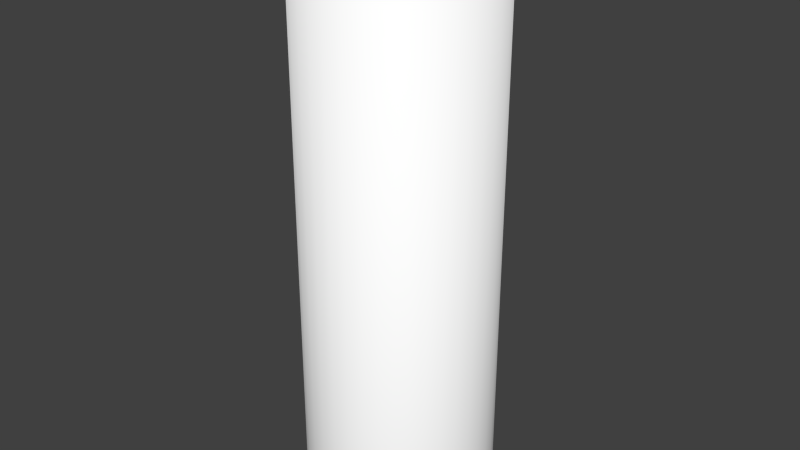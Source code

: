 # Source: search2.blend  (saved by Blender 2.77.0; exported with 4.5.12 LTS)
import bpy
from mathutils import Matrix  # noqa: F401  (used for matrix-valued properties, if any)

bpy.ops.wm.read_factory_settings(use_empty=True)
scene = bpy.context.scene
scene.name = 'Scene'

# ---- collections
col_collection_1 = bpy.data.collections.new('Collection 1'); scene.collection.children.link(col_collection_1)

# ---- materials (node trees are filled in below, after node groups)
mat_colobotmesh_mat_1 = bpy.data.materials.new('ColobotMesh_mat_1')
mat_colobotmesh_mat_1.alpha_threshold = 0.0
mat_colobotmesh_mat_1.use_transparent_shadow = False
mat_colobotmesh_mat_1.diffuse_color = (1.0, 1.0, 1.0, 1.0)
mat_colobotmesh_mat_1.specular_color = (0.0, 0.0, 0.0)
mat_colobotmesh_mat_1.roughness = 0.5
mat_colobotmesh_mat_2 = bpy.data.materials.new('ColobotMesh_mat_2')
mat_colobotmesh_mat_2.alpha_threshold = 0.0
mat_colobotmesh_mat_2.use_transparent_shadow = False
mat_colobotmesh_mat_2.diffuse_color = (0.3, 0.3, 0.3, 1.0)
mat_colobotmesh_mat_2.specular_color = (0.0, 0.0, 0.0)
mat_colobotmesh_mat_2.roughness = 0.5

# ---- material node trees

# ---- world
world_world = bpy.data.worlds.new('World'); scene.world = world_world
world_world.color = (0.05088, 0.05088, 0.05088)
world_world.use_sun_shadow = False
world_world.sun_shadow_jitter_overblur = 0.0
world_world.cycles.sampling_method = 'NONE'
world_world.cycles.sample_map_resolution = 256

# ---- meshes
me_colobotmesh = bpy.data.meshes.new('ColobotMesh_')
me_colobotmesh.from_pydata([(-9.934e-09, -0.006743, -1.0), (-9.934e-09, 5.993, -1.0), (0.1736, -0.006743, -0.9848), (0.1736, 5.993, -0.9848), (0.342, -0.006743, -0.9397), (0.342, 5.993, -0.9397), (0.5, -0.006743, -0.866), (0.5, 5.993, -0.866), (0.6428, -0.006743, -0.766), (0.6428, 5.993, -0.766), (0.766, -0.006743, -0.6428), (0.766, 5.993, -0.6428), (0.866, -0.006743, -0.5), (0.866, 5.993, -0.5), (0.9397, -0.006743, -0.342), (0.9397, 5.993, -0.342), (0.9848, -0.006743, -0.1736), (0.9848, 5.993, -0.1736), (1.0, -0.006743, 0.0), (1.0, 5.993, 0.0), (0.9848, -0.006743, 0.1736), (0.9848, 5.993, 0.1736), (0.9397, -0.006743, 0.342), (0.9397, 5.993, 0.342), (0.866, -0.006743, 0.5), (0.866, 5.993, 0.5), (0.766, -0.006743, 0.6428), (0.766, 5.993, 0.6428), (0.6428, -0.006743, 0.766), (0.6428, 5.993, 0.766), (0.5, -0.006743, 0.866), (0.5, 5.993, 0.866), (0.342, -0.006743, 0.9397), (0.342, 5.993, 0.9397), (0.1736, -0.006743, 0.9848), (0.1736, 5.993, 0.9848), (3.795e-07, -0.006743, 1.0), (3.795e-07, 5.993, 1.0), (-0.1736, -0.006743, 0.9848), (-0.1736, 5.993, 0.9848), (-0.342, -0.006743, 0.9397), (-0.342, 5.993, 0.9397), (-0.5, -0.006743, 0.866), (-0.5, 5.993, 0.866), (-0.6428, -0.006743, 0.766), (-0.6428, 5.993, 0.766), (-0.766, -0.006743, 0.6428), (-0.766, 5.993, 0.6428), (-0.866, -0.006743, 0.5), (-0.866, 5.993, 0.5), (-0.9397, -0.006743, 0.342), (-0.9397, 5.993, 0.342), (-0.9848, -0.006743, 0.1736), (-0.9848, 5.993, 0.1736), (-1.0, -0.006743, 4.768e-07), (-1.0, 5.993, 4.768e-07), (-0.9848, -0.006743, -0.1736), (-0.9848, 5.993, -0.1736), (-0.9397, -0.006743, -0.342), (-0.9397, 5.993, -0.342), (-0.866, -0.006743, -0.5), (-0.866, 5.993, -0.5), (-0.766, -0.006743, -0.6428), (-0.766, 5.993, -0.6428), (-0.6428, -0.006743, -0.766), (-0.6428, 5.993, -0.766), (-0.5, -0.006743, -0.866), (-0.5, 5.993, -0.866), (-0.342, -0.006743, -0.9397), (-0.342, 5.993, -0.9397), (-0.1736, -0.006743, -0.9848), (-0.1736, 5.993, -0.9848)], [], [(0, 70, 71, 1), (8, 6, 7, 9), (68, 66, 67, 69), (28, 26, 27, 29), (64, 62, 63, 65), (48, 46, 47, 49), (24, 22, 23, 25), (56, 54, 55, 57), (22, 20, 21, 23), (54, 52, 53, 55), (52, 50, 51, 53), (26, 24, 25, 27), (12, 10, 11, 13), (40, 38, 39, 41), (66, 64, 65, 67), (34, 32, 33, 35), (70, 68, 69, 71), (38, 36, 37, 39), (2, 0, 1, 3), (42, 40, 41, 43), (46, 44, 45, 47), (30, 28, 29, 31), (58, 56, 57, 59), (62, 60, 61, 63), (14, 12, 13, 15), (60, 58, 59, 61), (18, 16, 17, 19), (20, 18, 19, 21), (16, 14, 15, 17), (50, 48, 49, 51), (10, 8, 9, 11), (44, 42, 43, 45), (6, 4, 5, 7), (32, 30, 31, 33), (51, 49, 47, 45, 43, 41, 39, 37, 35, 33, 31, 29, 27, 25, 23, 21, 19, 17, 15, 13, 11, 9, 7, 5, 3, 1, 71, 69, 67, 65, 63, 61, 59, 57, 55, 53), (36, 34, 35, 37), (4, 2, 3, 5)])
me_colobotmesh.polygons.foreach_set('use_smooth', [1, 1, 1, 1, 1, 1, 1, 1, 1, 1, 1, 1, 1, 1, 1, 1, 1, 1, 1, 1, 1, 1, 1, 1, 1, 1, 1, 1, 1, 1, 1, 1, 1, 1, 0, 1, 1])
_uv = me_colobotmesh.uv_layers.new(name='UV_1')
_uv.uv.foreach_set('vector', [0.0293, 0.873, 0.02474, 0.873, 0.02474, 0.377, 0.02929, 0.377, 0.02018, 0.873, 0.01562, 0.873, 0.01562, 0.377, 0.02018, 0.377, 0.02018, 0.873, 0.01562, 0.873, 0.01562, 0.377, 0.02018, 0.377, 0.01107, 0.873, 0.00651, 0.873, 0.00651, 0.377, 0.01107, 0.377, 0.01107, 0.873, 0.00651, 0.873, 0.00651, 0.377, 0.01107, 0.377, 0.0293, 0.873, 0.02474, 0.873, 0.02474, 0.377, 0.0293, 0.377, 0.0293, 0.873, 0.02474, 0.873, 0.02474, 0.377, 0.0293, 0.377, 0.02018, 0.873, 0.01562, 0.873, 0.01562, 0.377, 0.02018, 0.377, 0.02474, 0.873, 0.02018, 0.873, 0.02018, 0.377, 0.02474, 0.377, 0.01562, 0.873, 0.01107, 0.873, 0.01107, 0.377, 0.01562, 0.377, 0.01107, 0.873, 0.00651, 0.873, 0.006511, 0.377, 0.01107, 0.377, 0.00651, 0.873, 0.001953, 0.873, 0.001953, 0.377, 0.00651, 0.377, 0.0293, 0.873, 0.02474, 0.873, 0.02474, 0.377, 0.0293, 0.377, 0.01107, 0.873, 0.00651, 0.873, 0.006511, 0.377, 0.01107, 0.377, 0.01562, 0.873, 0.01107, 0.873, 0.01107, 0.377, 0.01562, 0.377, 0.02474, 0.873, 0.02018, 0.873, 0.02018, 0.377, 0.02474, 0.377, 0.02474, 0.873, 0.02018, 0.873, 0.02018, 0.377, 0.02474, 0.377, 0.00651, 0.873, 0.001953, 0.873, 0.001954, 0.377, 0.006511, 0.377, 0.00651, 0.873, 0.001953, 0.873, 0.001954, 0.377, 0.006511, 0.377, 0.01562, 0.873, 0.01107, 0.873, 0.01107, 0.377, 0.01562, 0.377, 0.02474, 0.873, 0.02018, 0.873, 0.02018, 0.377, 0.02474, 0.377, 0.01562, 0.873, 0.01107, 0.873, 0.01107, 0.377, 0.01562, 0.377, 0.02474, 0.873, 0.02018, 0.873, 0.02018, 0.377, 0.02474, 0.377, 0.00651, 0.873, 0.001953, 0.873, 0.001953, 0.377, 0.00651, 0.377, 0.00651, 0.873, 0.001953, 0.873, 0.001954, 0.377, 0.006511, 0.377, 0.0293, 0.873, 0.02474, 0.873, 0.02474, 0.377, 0.02929, 0.377, 0.01562, 0.873, 0.01107, 0.873, 0.01107, 0.377, 0.01562, 0.377, 0.02018, 0.873, 0.01562, 0.873, 0.01562, 0.377, 0.02018, 0.377, 0.01107, 0.873, 0.00651, 0.873, 0.006511, 0.377, 0.01107, 0.377, 0.00651, 0.873, 0.001953, 0.873, 0.001954, 0.377, 0.006511, 0.377, 0.02474, 0.873, 0.02018, 0.873, 0.02018, 0.377, 0.02474, 0.377, 0.02018, 0.873, 0.01562, 0.873, 0.01562, 0.377, 0.02018, 0.377, 0.01562, 0.873, 0.01107, 0.873, 0.01107, 0.377, 0.01562, 0.377, 0.02018, 0.873, 0.01562, 0.873, 0.01562, 0.377, 0.02018, 0.377, 0.6304, 0.9906, 0.6304, 0.9899, 0.6305, 0.9891, 0.6308, 0.9884, 0.6312, 0.9877, 0.6317, 0.9871, 0.6323, 0.9867, 0.6329, 0.9863, 0.6336, 0.986, 0.6344, 0.9859, 0.6351, 0.9859, 0.6359, 0.986, 0.6366, 0.9863, 0.6373, 0.9867, 0.6379, 0.9871, 0.6383, 0.9877, 0.6387, 0.9884, 0.639, 0.9891, 0.6391, 0.9899, 0.6391, 0.9906, 0.639, 0.9914, 0.6387, 0.9921, 0.6383, 0.9927, 0.6379, 0.9933, 0.6373, 0.9938, 0.6366, 0.9942, 0.6359, 0.9945, 0.6351, 0.9946, 0.6344, 0.9946, 0.6336, 0.9945, 0.6329, 0.9942, 0.6323, 0.9938, 0.6317, 0.9933, 0.6312, 0.9927, 0.6308, 0.9921, 0.6305, 0.9914, 0.0293, 0.873, 0.02474, 0.873, 0.02474, 0.377, 0.02929, 0.377, 0.01107, 0.873, 0.00651, 0.873, 0.006511, 0.377, 0.01107, 0.377])
_uv.active_render = True
_uv = me_colobotmesh.uv_layers.new(name='UV_2')
_uv.uv.foreach_set('vector', [0.0, 0.0, 0.0, 0.0, 0.0, 0.0, 0.0, 0.0, 0.0, 0.0, 0.0, 0.0, 0.0, 0.0, 0.0, 0.0, 0.0, 0.0, 0.0, 0.0, 0.0, 0.0, 0.0, 0.0, 0.0, 0.0, 0.0, 0.0, 0.0, 0.0, 0.0, 0.0, 0.0, 0.0, 0.0, 0.0, 0.0, 0.0, 0.0, 0.0, 0.0, 0.0, 0.0, 0.0, 0.0, 0.0, 0.0, 0.0, 0.0, 0.0, 0.0, 0.0, 0.0, 0.0, 0.0, 0.0, 0.0, 0.0, 0.0, 0.0, 0.0, 0.0, 0.0, 0.0, 0.0, 0.0, 0.0, 0.0, 0.0, 0.0, 0.0, 0.0, 0.0, 0.0, 0.0, 0.0, 0.0, 0.0, 0.0, 0.0, 0.0, 0.0, 0.0, 0.0, 0.0, 0.0, 0.0, 0.0, 0.0, 0.0, 0.0, 0.0, 0.0, 0.0, 0.0, 0.0, 0.0, 0.0, 0.0, 0.0, 0.0, 0.0, 0.0, 0.0, 0.0, 0.0, 0.0, 0.0, 0.0, 0.0, 0.0, 0.0, 0.0, 0.0, 0.0, 0.0, 0.0, 0.0, 0.0, 0.0, 0.0, 0.0, 0.0, 0.0, 0.0, 0.0, 0.0, 0.0, 0.0, 0.0, 0.0, 0.0, 0.0, 0.0, 0.0, 0.0, 0.0, 0.0, 0.0, 0.0, 0.0, 0.0, 0.0, 0.0, 0.0, 0.0, 0.0, 0.0, 0.0, 0.0, 0.0, 0.0, 0.0, 0.0, 0.0, 0.0, 0.0, 0.0, 0.0, 0.0, 0.0, 0.0, 0.0, 0.0, 0.0, 0.0, 0.0, 0.0, 0.0, 0.0, 0.0, 0.0, 0.0, 0.0, 0.0, 0.0, 0.0, 0.0, 0.0, 0.0, 0.0, 0.0, 0.0, 0.0, 0.0, 0.0, 0.0, 0.0, 0.0, 0.0, 0.0, 0.0, 0.0, 0.0, 0.0, 0.0, 0.0, 0.0, 0.0, 0.0, 0.0, 0.0, 0.0, 0.0, 0.0, 0.0, 0.0, 0.0, 0.0, 0.0, 0.0, 0.0, 0.0, 0.0, 0.0, 0.0, 0.0, 0.0, 0.0, 0.0, 0.0, 0.0, 0.0, 0.0, 0.0, 0.0, 0.0, 0.0, 0.0, 0.0, 0.0, 0.0, 0.0, 0.0, 0.0, 0.0, 0.0, 0.0, 0.0, 0.0, 0.0, 0.0, 0.0, 0.0, 0.0, 0.0, 0.0, 0.0, 0.0, 0.0, 0.0, 0.0, 0.0, 0.0, 0.0, 0.0, 0.0, 0.0, 0.0, 0.0, 0.0, 0.0, 0.0, 0.0, 0.0, 0.0, 0.0, 0.0, 0.0, 0.0, 0.0, 0.0, 0.0, 0.0, 0.0, 0.0, 0.0, 0.0, 0.0, 0.0, 0.0, 0.0, 0.0, 0.0, 0.0, 0.0, 0.0, 0.0, 0.0, 0.0, 0.0, 0.0, 0.0, 0.0, 0.0, 0.0, 0.0, 0.0, 0.0, 0.0, 0.0, 0.0, 0.0, 0.0, 0.0, 0.0, 0.0, 0.0, 0.0, 0.0, 0.0, 0.0, 0.0, 0.0, 0.0, 0.0, 0.0, 0.0, 0.0, 0.0, 0.0, 0.0, 0.0, 0.0, 0.0, 0.0, 0.0, 0.0, 0.0, 0.0, 0.0, 0.0, 0.0, 0.0, 0.0, 0.0, 0.0, 0.0, 0.0, 0.0, 0.0, 0.0, 0.0, 0.0, 0.0, 0.0, 0.0, 0.0, 0.0, 0.0, 0.0, 0.0, 0.0, 0.0, 0.0, 0.0, 0.0, 0.0, 0.0, 0.0])
me_colobotmesh.materials.append(mat_colobotmesh_mat_1)
me_colobotmesh.materials.append(mat_colobotmesh_mat_2)
me_colobotmesh.use_remesh_preserve_volume = False
me_colobotmesh.use_remesh_preserve_attributes = False
me_colobotmesh.use_mirror_vertex_groups = False
me_colobotmesh.update()

# ---- objects
ob_colobotmesh_1 = bpy.data.objects.new('ColobotMesh_1', me_colobotmesh)

# ---- transforms, parenting, visibility, modifiers, constraints
ob_colobotmesh_1.location = (0.0, 0.0, 0.0)
ob_colobotmesh_1.rotation_euler = (1.571, 0.0, 0.0)
ob_colobotmesh_1.lineart.crease_threshold = 0.0

# ---- collection membership
col_collection_1.objects.link(ob_colobotmesh_1)

# ---- scene / render settings (as saved in the file)
scene.frame_start = 1; scene.frame_end = 250; scene.frame_set(1)
scene.render.engine = 'BLENDER_EEVEE_NEXT'
scene.render.resolution_percentage = 50
scene.render.dither_intensity = 0.0
scene.cycles.use_denoising = False
scene.cycles.samples = 10
scene.cycles.sampling_pattern = 'TABULATED_SOBOL'
scene.cycles.light_sampling_threshold = 0.0
scene.cycles.use_adaptive_sampling = False
scene.cycles.use_light_tree = False
scene.cycles.blur_glossy = 0.0
scene.cycles.pixel_filter_type = 'GAUSSIAN'
scene.cycles.sample_clamp_indirect = 0.0
scene.view_settings.view_transform = 'Standard'
bpy.context.view_layer.update()

# ---- added for rendering (the .blend has no active camera and no usable light): camera, sun
cam_auto = bpy.data.cameras.new('AutoCamera')
cam_auto.lens = 50.0
cam_auto.sensor_width = 36.0
cam_auto.clip_end = 1000.0
ob_auto_camera = bpy.data.objects.new('AutoCamera', cam_auto)
scene.collection.objects.link(ob_auto_camera)
ob_auto_camera.location = (6.13724, -7.36468, 7.90304)
ob_auto_camera.rotation_euler = (1.09748, -7.21219e-08, 0.694738)
scene.camera = ob_auto_camera
light_auto_sun = bpy.data.lights.new('AutoSun', 'SUN')
light_auto_sun.energy = 3.0
light_auto_sun.angle = 0.0523599
ob_auto_sun = bpy.data.objects.new('AutoSun', light_auto_sun)
scene.collection.objects.link(ob_auto_sun)
ob_auto_sun.rotation_euler = (0.872665, 0.174533, 0.523599)
bpy.context.view_layer.update()

